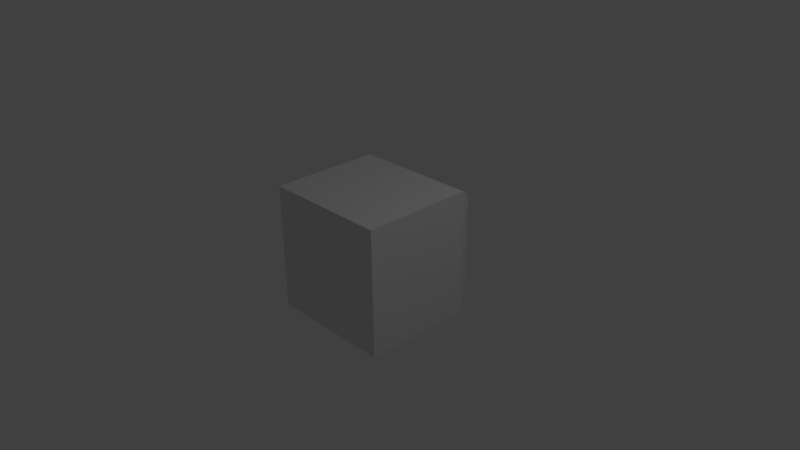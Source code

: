 # Source: granadeLauncherHead.blend  (saved by Blender 2.77.0; exported with 4.5.12 LTS)
import bpy
from mathutils import Matrix  # noqa: F401  (used for matrix-valued properties, if any)

bpy.ops.wm.read_factory_settings(use_empty=True)
scene = bpy.context.scene
scene.name = 'Scene'

# ---- collections
col_collection_1 = bpy.data.collections.new('Collection 1'); scene.collection.children.link(col_collection_1)

# ---- materials (node trees are filled in below, after node groups)
mat_material = bpy.data.materials.new('Material')
mat_material.alpha_threshold = 0.0
mat_material.use_transparent_shadow = False
mat_material.roughness = 0.5
mat_material.line_color = (0.0, 0.0, 0.0, 1.0)

# ---- material node trees

# ---- world
world_world = bpy.data.worlds.new('World'); scene.world = world_world
world_world.color = (0.05088, 0.05088, 0.05088)
world_world.use_sun_shadow = False
world_world.sun_shadow_jitter_overblur = 0.0
world_world.cycles.sampling_method = 'MANUAL'

# ---- cameras
cam_camera = bpy.data.cameras.new('Camera')
cam_camera.clip_end = 100.0
cam_camera.lens = 35.0
cam_camera.sensor_width = 32.0
cam_camera.sensor_height = 18.0
cam_camera.ortho_scale = 7.314
cam_camera.dof.focus_distance = 0.0
cam_camera.dof.aperture_fstop = 128.0

# ---- lights
light_lamp = bpy.data.lights.new('Lamp', 'POINT')
light_lamp.transmission_factor = 0.0
light_lamp.cutoff_distance = 30.0
light_lamp.energy = 100.0
light_lamp.shadow_buffer_clip_start = 1.001
light_lamp.shadow_soft_size = 0.1
light_lamp.shadow_maximum_resolution = 0.006
light_lamp.use_absolute_resolution = True

# ---- meshes
me_cube = bpy.data.meshes.new('Cube')
me_cube.from_pydata([(-0.8874, -0.7654, 0.9136), (-0.8874, -0.7654, -0.8154), (0.8416, -0.7654, -0.8154), (0.8416, -0.7654, 0.9136), (-0.8874, 0.7557, 0.9136), (-0.8874, 0.7557, -0.8154), (0.8416, 0.7557, -0.8154), (0.8416, 0.7557, 0.9136), (-0.6399, 1.116, 0.6661), (-0.6399, 1.116, -0.5679), (0.5941, 1.116, 0.6661), (0.5941, 1.116, -0.5679), (-0.7796, 0.771, -0.1279), (-1.256, 0.771, -0.1279), (-0.7796, 0.8055, -0.1245), (-1.256, 0.8055, -0.1245), (-0.7796, 0.8387, -0.1144), (-1.256, 0.8387, -0.1144), (-0.7796, 0.8693, -0.09806), (-1.256, 0.8693, -0.09806), (-0.7796, 0.8961, -0.07605), (-1.256, 0.8961, -0.07605), (-0.7796, 0.9182, -0.04923), (-1.256, 0.9182, -0.04923), (-0.7796, 0.9345, -0.01863), (-1.256, 0.9345, -0.01863), (-0.7796, 0.9446, 0.01458), (-1.256, 0.9446, 0.01458), (-0.7796, 0.948, 0.04911), (-1.256, 0.948, 0.04911), (-0.7796, 0.9446, 0.08364), (-1.256, 0.9446, 0.08364), (-0.7796, 0.9345, 0.1168), (-1.256, 0.9345, 0.1168), (-0.7796, 0.9182, 0.1474), (-1.256, 0.9182, 0.1474), (-0.7796, 0.8961, 0.1743), (-1.256, 0.8961, 0.1743), (-0.7796, 0.8693, 0.1963), (-1.256, 0.8693, 0.1963), (-0.7796, 0.8387, 0.2126), (-1.256, 0.8387, 0.2126), (-0.7796, 0.8055, 0.2227), (-1.256, 0.8055, 0.2227), (-0.7796, 0.771, 0.2261), (-1.256, 0.771, 0.2261), (-0.7796, 0.7365, 0.2227), (-1.256, 0.7365, 0.2227), (-0.7796, 0.7033, 0.2126), (-1.256, 0.7033, 0.2126), (-0.7796, 0.6727, 0.1963), (-1.256, 0.6727, 0.1963), (-0.7796, 0.6458, 0.1743), (-1.256, 0.6458, 0.1743), (-0.7796, 0.6238, 0.1474), (-1.256, 0.6238, 0.1474), (-0.7796, 0.6075, 0.1168), (-1.256, 0.6075, 0.1168), (-0.7796, 0.5974, 0.08364), (-1.256, 0.5974, 0.08364), (-0.7796, 0.594, 0.04911), (-1.256, 0.594, 0.04911), (-0.7796, 0.5974, 0.01458), (-1.256, 0.5974, 0.01458), (-0.7796, 0.6075, -0.01863), (-1.256, 0.6075, -0.01863), (-0.7796, 0.6238, -0.04923), (-1.256, 0.6238, -0.04923), (-0.7796, 0.6458, -0.07605), (-1.256, 0.6458, -0.07605), (-0.7796, 0.6727, -0.09806), (-1.256, 0.6727, -0.09806), (-0.7796, 0.7033, -0.1144), (-1.256, 0.7033, -0.1144), (-0.7796, 0.7365, -0.1245), (-1.256, 0.7365, -0.1245)], [], [(0, 1, 2, 3), (4, 7, 10, 8), (0, 4, 5, 1), (1, 5, 6, 2), (2, 6, 7, 3), (4, 0, 3, 7), (8, 10, 11, 9), (6, 5, 9, 11), (7, 6, 11, 10), (5, 4, 8, 9), (12, 13, 15, 14), (14, 15, 17, 16), (16, 17, 19, 18), (18, 19, 21, 20), (20, 21, 23, 22), (22, 23, 25, 24), (24, 25, 27, 26), (26, 27, 29, 28), (28, 29, 31, 30), (30, 31, 33, 32), (32, 33, 35, 34), (34, 35, 37, 36), (36, 37, 39, 38), (38, 39, 41, 40), (40, 41, 43, 42), (42, 43, 45, 44), (44, 45, 47, 46), (46, 47, 49, 48), (48, 49, 51, 50), (50, 51, 53, 52), (52, 53, 55, 54), (54, 55, 57, 56), (56, 57, 59, 58), (58, 59, 61, 60), (60, 61, 63, 62), (62, 63, 65, 64), (64, 65, 67, 66), (66, 67, 69, 68), (68, 69, 71, 70), (70, 71, 73, 72), (15, 13, 75, 73, 71, 69, 67, 65, 63, 61, 59, 57, 55, 53, 51, 49, 47, 45, 43, 41, 39, 37, 35, 33, 31, 29, 27, 25, 23, 21, 19, 17), (72, 73, 75, 74), (74, 75, 13, 12), (12, 14, 16, 18, 20, 22, 24, 26, 28, 30, 32, 34, 36, 38, 40, 42, 44, 46, 48, 50, 52, 54, 56, 58, 60, 62, 64, 66, 68, 70, 72, 74)])
me_cube.materials.append(mat_material)
me_cube.use_remesh_preserve_volume = False
me_cube.use_remesh_preserve_attributes = False
me_cube.use_mirror_vertex_groups = False
me_cube.update()

# ---- objects
ob_cube = bpy.data.objects.new('Cube', me_cube)
ob_lamp = bpy.data.objects.new('Lamp', light_lamp)
ob_camera = bpy.data.objects.new('Camera', cam_camera)

# ---- transforms, parenting, visibility, modifiers, constraints
ob_cube.location = (0.0, 0.0, 0.0)
ob_cube.lock_rotations_4d = False
ob_cube.empty_display_type = 'ARROWS'
ob_cube.lineart.crease_threshold = 0.0
ob_lamp.location = (4.076, 1.005, 5.904)
ob_lamp.rotation_euler = (0.6503, 0.05522, 1.866)
ob_lamp.lock_rotations_4d = False
ob_lamp.empty_display_type = 'ARROWS'
ob_lamp.color = (0.0, 0.0, 0.0, 0.0)
ob_lamp.lineart.crease_threshold = 0.0
ob_camera.location = (7.481, -6.508, 5.344)
ob_camera.rotation_euler = (1.109, 0.01082, 0.8149)
ob_camera.lock_rotations_4d = False
ob_camera.empty_display_type = 'ARROWS'
ob_camera.color = (0.0, 0.0, 0.0, 0.0)
ob_camera.display_type = 'WIRE'
ob_camera.lineart.crease_threshold = 0.0

# ---- collection membership
col_collection_1.objects.link(ob_cube)
col_collection_1.objects.link(ob_lamp)
col_collection_1.objects.link(ob_camera)

# ---- scene / render settings (as saved in the file)
scene.camera = ob_camera
scene.frame_start = 1; scene.frame_end = 250; scene.frame_set(1)
scene.render.engine = 'BLENDER_EEVEE_NEXT'
scene.render.resolution_percentage = 50
scene.render.dither_intensity = 0.0
scene.cycles.use_denoising = False
scene.cycles.samples = 128
scene.cycles.sampling_pattern = 'TABULATED_SOBOL'
scene.cycles.light_sampling_threshold = 0.0
scene.cycles.use_adaptive_sampling = False
scene.cycles.use_light_tree = False
scene.cycles.blur_glossy = 0.0
scene.cycles.sample_clamp_indirect = 0.0
scene.view_settings.view_transform = 'Standard'
bpy.context.view_layer.update()
